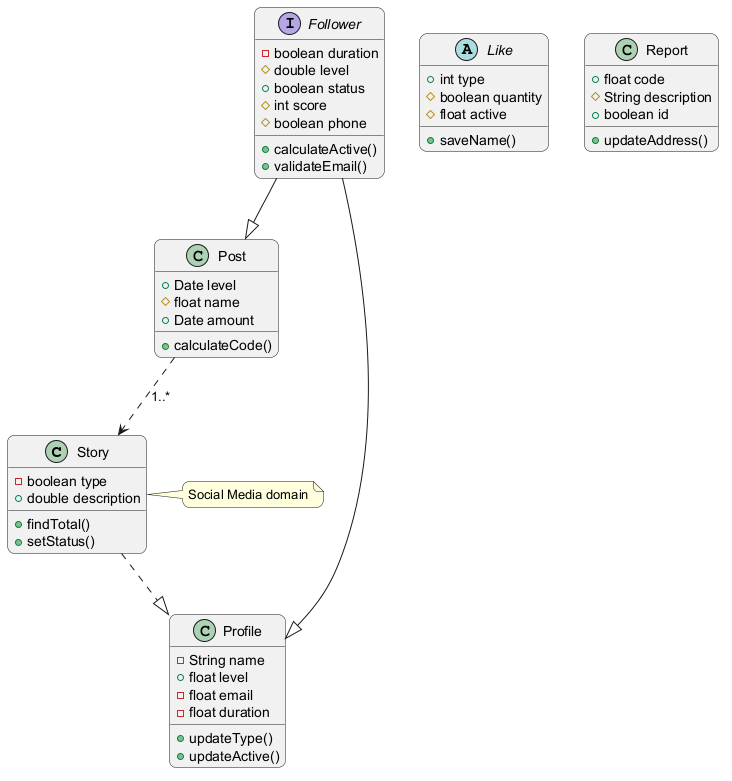

The diagram above was rendered by PlantUML. Its source (embedded in the PNG):
@startuml
skinparam backgroundColor #FFFFFF
skinparam roundCorner 15
class Story {
  -boolean type
  +double description
  +findTotal()
  +setStatus()
}
abstract class Like {
  +int type
  #boolean quantity
  #float active
  +saveName()
}
class Post {
  +Date level
  #float name
  +Date amount
  +calculateCode()
}
interface Follower {
  -boolean duration
  #double level
  +boolean status
  #int score
  #boolean phone
  +calculateActive()
  +validateEmail()
}
class Profile {
  -String name
  +float level
  -float email
  -float duration
  +updateType()
  +updateActive()
}
class Report {
  +float code
  #String description
  +boolean id
  +updateAddress()
}
Follower --|> Profile
Post ..> Story : "1..*"
Follower --|> Post
Story ..|> Profile
note right of Story : Social Media domain
@enduml